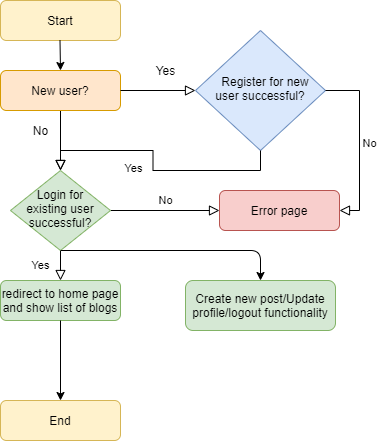

The diagram above was exported from draw.io. Its source (the exported page's mxGraphModel, read from the mxfile embedded in the PNG):
<mxGraphModel dx="868" dy="482" grid="1" gridSize="10" guides="1" tooltips="1" connect="1" arrows="1" fold="1" page="1" pageScale="1" pageWidth="827" pageHeight="1169" math="0" shadow="0">
  <root>
    <mxCell id="WIyWlLk6GJQsqaUBKTNV-0" />
    <mxCell id="WIyWlLk6GJQsqaUBKTNV-1" parent="WIyWlLk6GJQsqaUBKTNV-0" />
    <mxCell id="WIyWlLk6GJQsqaUBKTNV-2" value="" style="rounded=0;html=1;jettySize=auto;orthogonalLoop=1;fontSize=11;endArrow=block;endFill=0;endSize=8;strokeWidth=1;shadow=0;labelBackgroundColor=none;edgeStyle=orthogonalEdgeStyle;" parent="WIyWlLk6GJQsqaUBKTNV-1" source="WIyWlLk6GJQsqaUBKTNV-3" target="WIyWlLk6GJQsqaUBKTNV-6" edge="1">
      <mxGeometry relative="1" as="geometry" />
    </mxCell>
    <mxCell id="WIyWlLk6GJQsqaUBKTNV-3" value="New user?" style="rounded=1;whiteSpace=wrap;html=1;fontSize=12;glass=0;strokeWidth=1;shadow=0;fillColor=#ffe6cc;strokeColor=#d79b00;" parent="WIyWlLk6GJQsqaUBKTNV-1" vertex="1">
      <mxGeometry x="135" y="80" width="120" height="40" as="geometry" />
    </mxCell>
    <mxCell id="WIyWlLk6GJQsqaUBKTNV-4" value="Yes" style="rounded=0;html=1;jettySize=auto;orthogonalLoop=1;fontSize=11;endArrow=block;endFill=0;endSize=8;strokeWidth=1;shadow=0;labelBackgroundColor=none;edgeStyle=orthogonalEdgeStyle;" parent="WIyWlLk6GJQsqaUBKTNV-1" source="WIyWlLk6GJQsqaUBKTNV-6" edge="1">
      <mxGeometry y="20" relative="1" as="geometry">
        <mxPoint as="offset" />
        <mxPoint x="195" y="290" as="targetPoint" />
      </mxGeometry>
    </mxCell>
    <mxCell id="WIyWlLk6GJQsqaUBKTNV-5" value="No" style="edgeStyle=orthogonalEdgeStyle;rounded=0;html=1;jettySize=auto;orthogonalLoop=1;fontSize=11;endArrow=block;endFill=0;endSize=8;strokeWidth=1;shadow=0;labelBackgroundColor=none;" parent="WIyWlLk6GJQsqaUBKTNV-1" source="WIyWlLk6GJQsqaUBKTNV-6" target="WIyWlLk6GJQsqaUBKTNV-7" edge="1">
      <mxGeometry y="10" relative="1" as="geometry">
        <mxPoint as="offset" />
      </mxGeometry>
    </mxCell>
    <mxCell id="WIyWlLk6GJQsqaUBKTNV-6" value="Login for existing user successful?" style="rhombus;whiteSpace=wrap;html=1;shadow=0;fontFamily=Helvetica;fontSize=12;align=center;strokeWidth=1;spacing=6;spacingTop=-4;fillColor=#d5e8d4;strokeColor=#82b366;" parent="WIyWlLk6GJQsqaUBKTNV-1" vertex="1">
      <mxGeometry x="145" y="180" width="100" height="80" as="geometry" />
    </mxCell>
    <mxCell id="WIyWlLk6GJQsqaUBKTNV-7" value="Error page" style="rounded=1;whiteSpace=wrap;html=1;fontSize=12;glass=0;strokeWidth=1;shadow=0;fillColor=#f8cecc;strokeColor=#b85450;" parent="WIyWlLk6GJQsqaUBKTNV-1" vertex="1">
      <mxGeometry x="354" y="200" width="120" height="40" as="geometry" />
    </mxCell>
    <mxCell id="WIyWlLk6GJQsqaUBKTNV-11" value="End" style="rounded=1;whiteSpace=wrap;html=1;fontSize=12;glass=0;strokeWidth=1;shadow=0;fillColor=#fff2cc;strokeColor=#d6b656;" parent="WIyWlLk6GJQsqaUBKTNV-1" vertex="1">
      <mxGeometry x="135" y="410" width="120" height="40" as="geometry" />
    </mxCell>
    <mxCell id="2YcLgPd2Oolndl-xuzrk-3" value="No" style="text;html=1;align=center;verticalAlign=middle;resizable=0;points=[];autosize=1;" parent="WIyWlLk6GJQsqaUBKTNV-1" vertex="1">
      <mxGeometry x="160" y="130" width="30" height="20" as="geometry" />
    </mxCell>
    <mxCell id="2YcLgPd2Oolndl-xuzrk-4" value="" style="rounded=0;html=1;jettySize=auto;orthogonalLoop=1;fontSize=11;endArrow=block;endFill=0;endSize=8;strokeWidth=1;shadow=0;labelBackgroundColor=none;edgeStyle=orthogonalEdgeStyle;exitX=1;exitY=0.5;exitDx=0;exitDy=0;entryX=0;entryY=0.5;entryDx=0;entryDy=0;" parent="WIyWlLk6GJQsqaUBKTNV-1" source="WIyWlLk6GJQsqaUBKTNV-3" edge="1">
      <mxGeometry relative="1" as="geometry">
        <mxPoint x="290" y="120" as="sourcePoint" />
        <mxPoint x="330" y="100" as="targetPoint" />
      </mxGeometry>
    </mxCell>
    <mxCell id="2YcLgPd2Oolndl-xuzrk-5" value="Yes" style="text;html=1;align=center;verticalAlign=middle;resizable=0;points=[];autosize=1;" parent="WIyWlLk6GJQsqaUBKTNV-1" vertex="1">
      <mxGeometry x="280" y="70" width="40" height="20" as="geometry" />
    </mxCell>
    <mxCell id="2YcLgPd2Oolndl-xuzrk-7" value="redirect to home page and show list of blogs" style="rounded=1;whiteSpace=wrap;html=1;fontSize=12;glass=0;strokeWidth=1;shadow=0;fillColor=#d5e8d4;strokeColor=#82b366;" parent="WIyWlLk6GJQsqaUBKTNV-1" vertex="1">
      <mxGeometry x="135" y="290" width="120" height="40" as="geometry" />
    </mxCell>
    <mxCell id="2YcLgPd2Oolndl-xuzrk-9" value="&amp;nbsp; &amp;nbsp;Register for new user successful?" style="rhombus;whiteSpace=wrap;html=1;shadow=0;fontFamily=Helvetica;fontSize=12;align=center;strokeWidth=1;spacing=6;spacingTop=-4;fillColor=#dae8fc;strokeColor=#6c8ebf;" parent="WIyWlLk6GJQsqaUBKTNV-1" vertex="1">
      <mxGeometry x="330" y="40" width="130" height="120" as="geometry" />
    </mxCell>
    <mxCell id="2YcLgPd2Oolndl-xuzrk-10" value="Yes" style="rounded=0;html=1;jettySize=auto;orthogonalLoop=1;fontSize=11;endArrow=block;endFill=0;endSize=8;strokeWidth=1;shadow=0;labelBackgroundColor=none;edgeStyle=orthogonalEdgeStyle;exitX=0.5;exitY=1;exitDx=0;exitDy=0;entryX=0.5;entryY=0;entryDx=0;entryDy=0;" parent="WIyWlLk6GJQsqaUBKTNV-1" source="2YcLgPd2Oolndl-xuzrk-9" target="WIyWlLk6GJQsqaUBKTNV-6" edge="1">
      <mxGeometry y="20" relative="1" as="geometry">
        <mxPoint as="offset" />
        <mxPoint x="205" y="270" as="sourcePoint" />
        <mxPoint x="205" y="300" as="targetPoint" />
      </mxGeometry>
    </mxCell>
    <mxCell id="2YcLgPd2Oolndl-xuzrk-12" value="No" style="edgeStyle=orthogonalEdgeStyle;rounded=0;html=1;jettySize=auto;orthogonalLoop=1;fontSize=11;endArrow=block;endFill=0;endSize=8;strokeWidth=1;shadow=0;labelBackgroundColor=none;exitX=1;exitY=0.5;exitDx=0;exitDy=0;entryX=1;entryY=0.5;entryDx=0;entryDy=0;" parent="WIyWlLk6GJQsqaUBKTNV-1" source="2YcLgPd2Oolndl-xuzrk-9" target="WIyWlLk6GJQsqaUBKTNV-7" edge="1">
      <mxGeometry y="10" relative="1" as="geometry">
        <mxPoint as="offset" />
        <mxPoint x="255" y="230" as="sourcePoint" />
        <mxPoint x="364" y="230" as="targetPoint" />
      </mxGeometry>
    </mxCell>
    <mxCell id="2YcLgPd2Oolndl-xuzrk-14" value="" style="endArrow=classic;html=1;exitX=0.5;exitY=1;exitDx=0;exitDy=0;entryX=0.5;entryY=0;entryDx=0;entryDy=0;" parent="WIyWlLk6GJQsqaUBKTNV-1" source="2YcLgPd2Oolndl-xuzrk-7" target="WIyWlLk6GJQsqaUBKTNV-11" edge="1">
      <mxGeometry width="50" height="50" relative="1" as="geometry">
        <mxPoint x="390" y="250" as="sourcePoint" />
        <mxPoint x="440" y="200" as="targetPoint" />
      </mxGeometry>
    </mxCell>
    <mxCell id="2YcLgPd2Oolndl-xuzrk-15" value="Start" style="rounded=1;whiteSpace=wrap;html=1;fontSize=12;glass=0;strokeWidth=1;shadow=0;fillColor=#fff2cc;strokeColor=#d6b656;" parent="WIyWlLk6GJQsqaUBKTNV-1" vertex="1">
      <mxGeometry x="135" y="10" width="120" height="40" as="geometry" />
    </mxCell>
    <mxCell id="2YcLgPd2Oolndl-xuzrk-16" value="" style="endArrow=classic;html=1;exitX=0.5;exitY=1;exitDx=0;exitDy=0;" parent="WIyWlLk6GJQsqaUBKTNV-1" edge="1">
      <mxGeometry width="50" height="50" relative="1" as="geometry">
        <mxPoint x="194.5" y="50" as="sourcePoint" />
        <mxPoint x="195" y="80" as="targetPoint" />
      </mxGeometry>
    </mxCell>
    <mxCell id="qUP_UnO0ScHSYnRXmwkh-0" value="Create new post/Update profile/logout functionality" style="rounded=1;whiteSpace=wrap;html=1;fontSize=12;glass=0;strokeWidth=1;shadow=0;fillColor=#d5e8d4;strokeColor=#82b366;" vertex="1" parent="WIyWlLk6GJQsqaUBKTNV-1">
      <mxGeometry x="320" y="290" width="150" height="50" as="geometry" />
    </mxCell>
    <mxCell id="qUP_UnO0ScHSYnRXmwkh-1" value="" style="endArrow=classic;html=1;entryX=0.5;entryY=0;entryDx=0;entryDy=0;" edge="1" parent="WIyWlLk6GJQsqaUBKTNV-1" target="qUP_UnO0ScHSYnRXmwkh-0">
      <mxGeometry width="50" height="50" relative="1" as="geometry">
        <mxPoint x="195" y="260" as="sourcePoint" />
        <mxPoint x="440" y="170" as="targetPoint" />
        <Array as="points">
          <mxPoint x="395" y="260" />
        </Array>
      </mxGeometry>
    </mxCell>
  </root>
</mxGraphModel>